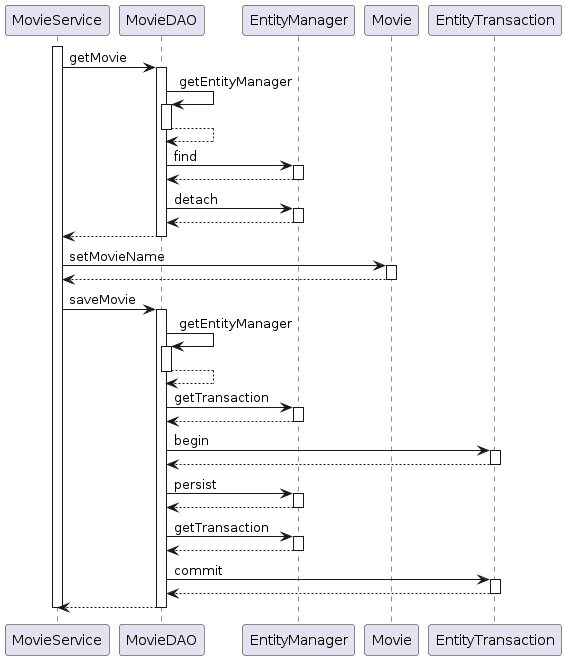

The diagram above was rendered by PlantUML. Its source (embedded in the PNG):
@startuml
participant MovieService
participant MovieDAO
participant EntityManager
participant Movie
participant EntityTransaction

activate MovieService
	MovieService -> MovieDAO : getMovie
	activate MovieDAO
		MovieDAO -> MovieDAO : getEntityManager
		activate MovieDAO
			MovieDAO --> MovieDAO
		deactivate MovieDAO
		MovieDAO -> EntityManager : find
		activate EntityManager
			EntityManager --> MovieDAO
		deactivate EntityManager
		MovieDAO -> EntityManager : detach
		activate EntityManager
			EntityManager --> MovieDAO
		deactivate EntityManager
		MovieDAO --> MovieService
	deactivate MovieDAO
	MovieService -> Movie : setMovieName
	activate Movie
		Movie --> MovieService
	deactivate Movie
	MovieService -> MovieDAO : saveMovie
	activate MovieDAO
		MovieDAO -> MovieDAO : getEntityManager
		activate MovieDAO
			MovieDAO --> MovieDAO
		deactivate MovieDAO
		MovieDAO -> EntityManager : getTransaction
		activate EntityManager
			EntityManager --> MovieDAO
		deactivate EntityManager
		MovieDAO -> EntityTransaction : begin
		activate EntityTransaction
			EntityTransaction --> MovieDAO
		deactivate EntityTransaction
		MovieDAO -> EntityManager : persist
		activate EntityManager
			EntityManager --> MovieDAO
		deactivate EntityManager
		MovieDAO -> EntityManager : getTransaction
		activate EntityManager
			EntityManager --> MovieDAO
		deactivate EntityManager
		MovieDAO -> EntityTransaction : commit
		activate EntityTransaction
			EntityTransaction --> MovieDAO
		deactivate EntityTransaction
		MovieDAO --> MovieService
	deactivate MovieDAO
deactivate MovieService
@enduml